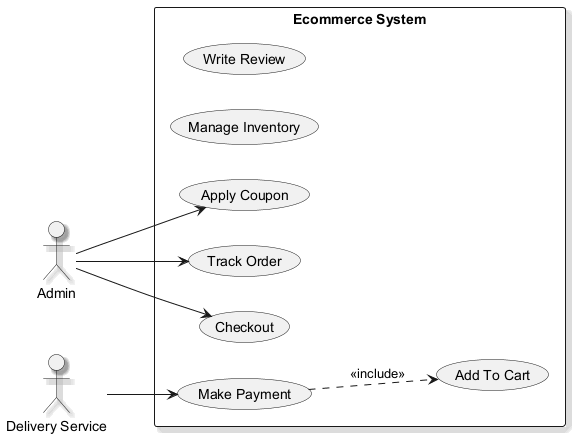

The diagram above was rendered by PlantUML. Its source (embedded in the PNG):
@startuml
skinparam shadowing true
left to right direction
actor "Admin" as A
actor "Delivery Service" as DS
rectangle "Ecommerce System" {
  usecase "Add To Cart" as UC_AddToCart
  usecase "Write Review" as UC_WriteReview
  usecase "Manage Inventory" as UC_ManageInventory
  usecase "Apply Coupon" as UC_ApplyCoupon
  usecase "Make Payment" as UC_MakePayment
  usecase "Track Order" as UC_TrackOrder
  usecase "Checkout" as UC_Checkout
}
A --> UC_ApplyCoupon
A --> UC_TrackOrder
A --> UC_Checkout
DS --> UC_MakePayment
UC_MakePayment ..> UC_AddToCart : <<include>>
@enduml